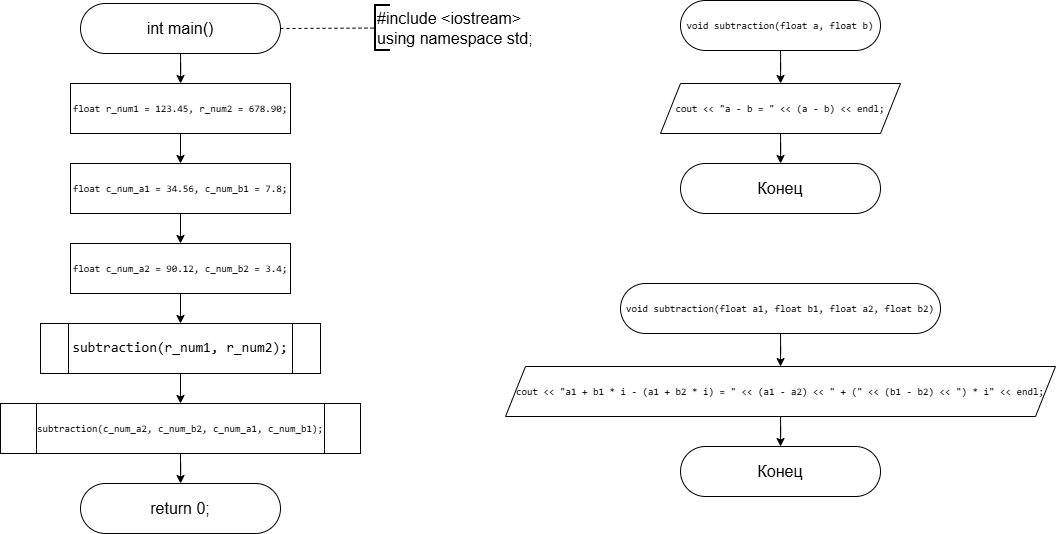

The diagram above was exported from draw.io. Its source (the exported page's mxGraphModel, read from the mxfile embedded in the PNG):
<mxGraphModel dx="1389" dy="749" grid="1" gridSize="10" guides="1" tooltips="1" connect="1" arrows="1" fold="1" page="1" pageScale="1" pageWidth="827" pageHeight="1169" background="#ffffff" math="0" shadow="0">
  <root>
    <mxCell id="0" />
    <mxCell id="1" parent="0" />
    <mxCell id="oUwdi-YuQCANzGxs4toR-5" edge="1" parent="1" source="oUwdi-YuQCANzGxs4toR-1" style="edgeStyle=orthogonalEdgeStyle;rounded=0;orthogonalLoop=1;jettySize=auto;html=1;" target="oUwdi-YuQCANzGxs4toR-4" value="">
      <mxGeometry relative="1" as="geometry" />
    </mxCell>
    <mxCell id="oUwdi-YuQCANzGxs4toR-1" parent="1" style="rounded=1;whiteSpace=wrap;html=1;arcSize=50;fontSize=16;" value="int main()" vertex="1">
      <mxGeometry height="50" width="200" x="120" y="40" as="geometry" />
    </mxCell>
    <mxCell id="oUwdi-YuQCANzGxs4toR-2" edge="1" parent="1" source="oUwdi-YuQCANzGxs4toR-1" style="endArrow=none;dashed=1;html=1;rounded=0;exitX=1;exitY=0.5;exitDx=0;exitDy=0;" target="oUwdi-YuQCANzGxs4toR-3" value="">
      <mxGeometry height="50" relative="1" width="50" as="geometry">
        <mxPoint x="390" y="230" as="sourcePoint" />
        <mxPoint x="440" y="65" as="targetPoint" />
      </mxGeometry>
    </mxCell>
    <mxCell id="oUwdi-YuQCANzGxs4toR-3" parent="1" style="strokeWidth=2;html=1;shape=mxgraph.flowchart.annotation_1;align=left;pointerEvents=1;fontSize=16;" value="#include &amp;lt;iostream&amp;gt;&lt;div&gt;using namespace std;&lt;/div&gt;" vertex="1">
      <mxGeometry height="45" width="15" x="415" y="42" as="geometry" />
    </mxCell>
    <mxCell id="oUwdi-YuQCANzGxs4toR-10" edge="1" parent="1" source="oUwdi-YuQCANzGxs4toR-4" style="edgeStyle=orthogonalEdgeStyle;rounded=0;orthogonalLoop=1;jettySize=auto;html=1;exitX=0.5;exitY=1;exitDx=0;exitDy=0;entryX=0.5;entryY=0;entryDx=0;entryDy=0;" target="oUwdi-YuQCANzGxs4toR-6">
      <mxGeometry relative="1" as="geometry" />
    </mxCell>
    <mxCell id="oUwdi-YuQCANzGxs4toR-4" parent="1" style="rounded=0;whiteSpace=wrap;html=1;fontSize=10;labelBackgroundColor=none;fontColor=default;" value="&lt;div style=&quot;font-family: Consolas, &amp;quot;Courier New&amp;quot;, monospace; font-weight: normal; line-height: 22px; white-space: pre;&quot;&gt;&lt;div&gt;&lt;span style=&quot;&quot;&gt;float&lt;/span&gt;&lt;span style=&quot;&quot;&gt; &lt;/span&gt;&lt;span style=&quot;&quot;&gt;r_num1&lt;/span&gt;&lt;span style=&quot;&quot;&gt; &lt;/span&gt;&lt;span style=&quot;&quot;&gt;=&lt;/span&gt;&lt;span style=&quot;&quot;&gt; &lt;/span&gt;&lt;span style=&quot;&quot;&gt;123.45&lt;/span&gt;&lt;span style=&quot;&quot;&gt;, &lt;/span&gt;&lt;span style=&quot;&quot;&gt;r_num2&lt;/span&gt;&lt;span style=&quot;&quot;&gt; &lt;/span&gt;&lt;span style=&quot;&quot;&gt;=&lt;/span&gt;&lt;span style=&quot;&quot;&gt; 6&lt;/span&gt;&lt;span style=&quot;&quot;&gt;78.90&lt;/span&gt;&lt;span style=&quot;&quot;&gt;;&lt;/span&gt;&lt;/div&gt;&lt;/div&gt;" vertex="1">
      <mxGeometry height="50" width="220" x="110" y="120" as="geometry" />
    </mxCell>
    <mxCell id="oUwdi-YuQCANzGxs4toR-11" edge="1" parent="1" source="oUwdi-YuQCANzGxs4toR-6" style="edgeStyle=orthogonalEdgeStyle;rounded=0;orthogonalLoop=1;jettySize=auto;html=1;exitX=0.5;exitY=1;exitDx=0;exitDy=0;entryX=0.5;entryY=0;entryDx=0;entryDy=0;" target="oUwdi-YuQCANzGxs4toR-7">
      <mxGeometry relative="1" as="geometry" />
    </mxCell>
    <mxCell id="oUwdi-YuQCANzGxs4toR-6" parent="1" style="rounded=0;whiteSpace=wrap;html=1;fontSize=10;labelBackgroundColor=none;fontColor=default;" value="&lt;div style=&quot;font-family: Consolas, &amp;quot;Courier New&amp;quot;, monospace; font-weight: normal; line-height: 22px; white-space: pre;&quot;&gt;&lt;div&gt;&lt;span style=&quot;&quot;&gt;float&lt;/span&gt;&lt;span style=&quot;&quot;&gt; &lt;/span&gt;&lt;span style=&quot;&quot;&gt;c_num_a1&lt;/span&gt;&lt;span style=&quot;&quot;&gt; &lt;/span&gt;&lt;span style=&quot;&quot;&gt;=&lt;/span&gt;&lt;span style=&quot;&quot;&gt; &lt;/span&gt;&lt;span style=&quot;&quot;&gt;34.56&lt;/span&gt;&lt;span style=&quot;&quot;&gt;, &lt;/span&gt;&lt;span style=&quot;&quot;&gt;c_num_b1&lt;/span&gt;&lt;span style=&quot;&quot;&gt; &lt;/span&gt;&lt;span style=&quot;&quot;&gt;=&lt;/span&gt;&lt;span style=&quot;&quot;&gt; &lt;/span&gt;&lt;span style=&quot;&quot;&gt;7.8&lt;/span&gt;&lt;span style=&quot;&quot;&gt;;&lt;/span&gt;&lt;/div&gt;&lt;/div&gt;" vertex="1">
      <mxGeometry height="50" width="220" x="110" y="200" as="geometry" />
    </mxCell>
    <mxCell id="oUwdi-YuQCANzGxs4toR-19" edge="1" parent="1" source="oUwdi-YuQCANzGxs4toR-7" style="edgeStyle=orthogonalEdgeStyle;rounded=0;orthogonalLoop=1;jettySize=auto;html=1;exitX=0.5;exitY=1;exitDx=0;exitDy=0;entryX=0.5;entryY=0;entryDx=0;entryDy=0;">
      <mxGeometry relative="1" as="geometry">
        <mxPoint x="220" y="360" as="targetPoint" />
      </mxGeometry>
    </mxCell>
    <mxCell id="oUwdi-YuQCANzGxs4toR-7" parent="1" style="rounded=0;whiteSpace=wrap;html=1;fontSize=10;labelBackgroundColor=none;fontColor=default;" value="&lt;div style=&quot;font-family: Consolas, &amp;quot;Courier New&amp;quot;, monospace; font-weight: normal; line-height: 22px; white-space: pre;&quot;&gt;&lt;div&gt;&lt;span style=&quot;&quot;&gt;float&lt;/span&gt;&lt;span style=&quot;&quot;&gt; &lt;/span&gt;&lt;span style=&quot;&quot;&gt;c_num_a2&lt;/span&gt;&lt;span style=&quot;&quot;&gt; &lt;/span&gt;&lt;span style=&quot;&quot;&gt;=&lt;/span&gt;&lt;span style=&quot;&quot;&gt; &lt;/span&gt;&lt;span style=&quot;&quot;&gt;90.12&lt;/span&gt;&lt;span style=&quot;&quot;&gt;, &lt;/span&gt;&lt;span style=&quot;&quot;&gt;c_num_b2&lt;/span&gt;&lt;span style=&quot;&quot;&gt; &lt;/span&gt;&lt;span style=&quot;&quot;&gt;=&lt;/span&gt;&lt;span style=&quot;&quot;&gt; &lt;/span&gt;&lt;span style=&quot;&quot;&gt;3.4&lt;/span&gt;&lt;span style=&quot;&quot;&gt;;&lt;/span&gt;&lt;/div&gt;&lt;/div&gt;" vertex="1">
      <mxGeometry height="50" width="220" x="110" y="280" as="geometry" />
    </mxCell>
    <mxCell id="oUwdi-YuQCANzGxs4toR-12" parent="1" style="rounded=1;whiteSpace=wrap;html=1;arcSize=50;fontSize=16;" value="return 0;" vertex="1">
      <mxGeometry height="50" width="200" x="120" y="520" as="geometry" />
    </mxCell>
    <mxCell id="oUwdi-YuQCANzGxs4toR-14" edge="1" parent="1" style="edgeStyle=orthogonalEdgeStyle;rounded=0;orthogonalLoop=1;jettySize=auto;html=1;exitX=0.5;exitY=1;exitDx=0;exitDy=0;entryX=0.5;entryY=0;entryDx=0;entryDy=0;">
      <mxGeometry relative="1" as="geometry">
        <mxPoint x="220" y="410" as="sourcePoint" />
        <mxPoint x="220" y="440" as="targetPoint" />
      </mxGeometry>
    </mxCell>
    <mxCell id="oUwdi-YuQCANzGxs4toR-17" edge="1" parent="1" style="edgeStyle=orthogonalEdgeStyle;rounded=0;orthogonalLoop=1;jettySize=auto;html=1;" target="oUwdi-YuQCANzGxs4toR-12" value="">
      <mxGeometry relative="1" as="geometry">
        <mxPoint x="220" y="490" as="sourcePoint" />
      </mxGeometry>
    </mxCell>
    <mxCell id="oUwdi-YuQCANzGxs4toR-22" edge="1" parent="1" source="oUwdi-YuQCANzGxs4toR-20" style="edgeStyle=orthogonalEdgeStyle;rounded=0;orthogonalLoop=1;jettySize=auto;html=1;" target="oUwdi-YuQCANzGxs4toR-21" value="">
      <mxGeometry relative="1" as="geometry" />
    </mxCell>
    <mxCell id="oUwdi-YuQCANzGxs4toR-20" parent="1" style="rounded=1;whiteSpace=wrap;html=1;arcSize=50;fontSize=10;fontColor=default;labelBackgroundColor=none;" value="&lt;div style=&quot;font-family: Consolas, &amp;quot;Courier New&amp;quot;, monospace; line-height: 22px; white-space: pre;&quot;&gt;&lt;span&gt;void&lt;/span&gt; &lt;span&gt;subtraction&lt;/span&gt;(&lt;span&gt;float&lt;/span&gt; &lt;span&gt;a&lt;/span&gt;, &lt;span&gt;float&lt;/span&gt; &lt;span&gt;b&lt;/span&gt;)&lt;/div&gt;" vertex="1">
      <mxGeometry height="50" width="200" x="720" y="37" as="geometry" />
    </mxCell>
    <mxCell id="oUwdi-YuQCANzGxs4toR-24" edge="1" parent="1" source="oUwdi-YuQCANzGxs4toR-21" style="edgeStyle=orthogonalEdgeStyle;rounded=0;orthogonalLoop=1;jettySize=auto;html=1;" target="oUwdi-YuQCANzGxs4toR-23" value="">
      <mxGeometry relative="1" as="geometry" />
    </mxCell>
    <mxCell id="oUwdi-YuQCANzGxs4toR-21" parent="1" style="shape=parallelogram;perimeter=parallelogramPerimeter;whiteSpace=wrap;html=1;fixedSize=1;labelBackgroundColor=none;fontColor=default;fontSize=10;" value="&lt;div style=&quot;font-family: Consolas, &amp;quot;Courier New&amp;quot;, monospace; line-height: 22px; white-space: pre;&quot;&gt;&lt;span&gt;cout&lt;/span&gt; &lt;span&gt;&amp;lt;&amp;lt;&lt;/span&gt; &lt;span&gt;&quot;a - b = &quot;&lt;/span&gt; &lt;span&gt;&amp;lt;&amp;lt;&lt;/span&gt; (&lt;span&gt;a&lt;/span&gt; &lt;span&gt;-&lt;/span&gt; &lt;span&gt;b&lt;/span&gt;) &lt;span&gt;&amp;lt;&amp;lt;&lt;/span&gt; &lt;span&gt;endl&lt;/span&gt;;&lt;/div&gt;" vertex="1">
      <mxGeometry height="50" width="240" x="700" y="120" as="geometry" />
    </mxCell>
    <mxCell id="oUwdi-YuQCANzGxs4toR-23" parent="1" style="rounded=1;whiteSpace=wrap;html=1;arcSize=50;fontSize=16;" value="Конец" vertex="1">
      <mxGeometry height="50" width="200" x="720" y="200" as="geometry" />
    </mxCell>
    <mxCell id="oUwdi-YuQCANzGxs4toR-25" parent="1" style="shape=process;whiteSpace=wrap;html=1;backgroundOutline=1;" value="&lt;span style=&quot;font-family: Consolas, &amp;quot;Courier New&amp;quot;, monospace; font-size: 14px; white-space: pre;&quot;&gt;subtraction&lt;/span&gt;&lt;span style=&quot;font-family: Consolas, &amp;quot;Courier New&amp;quot;, monospace; font-size: 14px; white-space: pre;&quot;&gt;(&lt;/span&gt;&lt;span style=&quot;font-family: Consolas, &amp;quot;Courier New&amp;quot;, monospace; font-size: 14px; white-space: pre;&quot;&gt;r_num1&lt;/span&gt;&lt;span style=&quot;font-family: Consolas, &amp;quot;Courier New&amp;quot;, monospace; font-size: 14px; white-space: pre;&quot;&gt;, &lt;/span&gt;&lt;span style=&quot;font-family: Consolas, &amp;quot;Courier New&amp;quot;, monospace; font-size: 14px; white-space: pre;&quot;&gt;r_num2&lt;/span&gt;&lt;span style=&quot;font-family: Consolas, &amp;quot;Courier New&amp;quot;, monospace; font-size: 14px; white-space: pre;&quot;&gt;);&lt;/span&gt;" vertex="1">
      <mxGeometry height="50" width="280" x="80" y="360" as="geometry" />
    </mxCell>
    <mxCell id="oUwdi-YuQCANzGxs4toR-26" parent="1" style="shape=process;whiteSpace=wrap;html=1;backgroundOutline=1;" value="&lt;span style=&quot;font-family: Consolas, &amp;quot;Courier New&amp;quot;, monospace; font-size: 10px; white-space: pre;&quot;&gt;subtraction&lt;/span&gt;&lt;span style=&quot;font-family: Consolas, &amp;quot;Courier New&amp;quot;, monospace; font-size: 10px; white-space: pre;&quot;&gt;(&lt;/span&gt;&lt;span style=&quot;font-family: Consolas, &amp;quot;Courier New&amp;quot;, monospace; font-size: 10px; white-space: pre;&quot;&gt;c_num_a2&lt;/span&gt;&lt;span style=&quot;font-family: Consolas, &amp;quot;Courier New&amp;quot;, monospace; font-size: 10px; white-space: pre;&quot;&gt;, &lt;/span&gt;&lt;span style=&quot;font-family: Consolas, &amp;quot;Courier New&amp;quot;, monospace; font-size: 10px; white-space: pre;&quot;&gt;c_num_b2&lt;/span&gt;&lt;span style=&quot;font-family: Consolas, &amp;quot;Courier New&amp;quot;, monospace; font-size: 10px; white-space: pre;&quot;&gt;, &lt;/span&gt;&lt;span style=&quot;font-family: Consolas, &amp;quot;Courier New&amp;quot;, monospace; font-size: 10px; white-space: pre;&quot;&gt;c_num_a1&lt;/span&gt;&lt;span style=&quot;font-family: Consolas, &amp;quot;Courier New&amp;quot;, monospace; font-size: 10px; white-space: pre;&quot;&gt;, &lt;/span&gt;&lt;span style=&quot;font-family: Consolas, &amp;quot;Courier New&amp;quot;, monospace; font-size: 10px; white-space: pre;&quot;&gt;c_num_b1&lt;/span&gt;&lt;span style=&quot;font-family: Consolas, &amp;quot;Courier New&amp;quot;, monospace; font-size: 10px; white-space: pre;&quot;&gt;);&lt;/span&gt;" vertex="1">
      <mxGeometry height="50" width="360" x="40" y="440" as="geometry" />
    </mxCell>
    <mxCell id="oUwdi-YuQCANzGxs4toR-27" edge="1" parent="1" source="oUwdi-YuQCANzGxs4toR-28" style="edgeStyle=orthogonalEdgeStyle;rounded=0;orthogonalLoop=1;jettySize=auto;html=1;" target="oUwdi-YuQCANzGxs4toR-30" value="">
      <mxGeometry relative="1" as="geometry" />
    </mxCell>
    <mxCell id="oUwdi-YuQCANzGxs4toR-28" parent="1" style="rounded=1;whiteSpace=wrap;html=1;arcSize=50;fontSize=10;fontColor=default;labelBackgroundColor=none;" value="&lt;div style=&quot;font-family: Consolas, &amp;quot;Courier New&amp;quot;, monospace; line-height: 22px; white-space: pre;&quot;&gt;&lt;div style=&quot;line-height: 22px;&quot;&gt;&lt;span&gt;void&lt;/span&gt; &lt;span&gt;subtraction&lt;/span&gt;(&lt;span&gt;float&lt;/span&gt; &lt;span&gt;a1&lt;/span&gt;, &lt;span&gt;float&lt;/span&gt; &lt;span&gt;b1&lt;/span&gt;, &lt;span&gt;float&lt;/span&gt; &lt;span&gt;a2&lt;/span&gt;, &lt;span&gt;float&lt;/span&gt; &lt;span&gt;b2&lt;/span&gt;)&lt;/div&gt;&lt;/div&gt;" vertex="1">
      <mxGeometry height="50" width="320" x="660" y="320" as="geometry" />
    </mxCell>
    <mxCell id="oUwdi-YuQCANzGxs4toR-29" edge="1" parent="1" source="oUwdi-YuQCANzGxs4toR-30" style="edgeStyle=orthogonalEdgeStyle;rounded=0;orthogonalLoop=1;jettySize=auto;html=1;" target="oUwdi-YuQCANzGxs4toR-31" value="">
      <mxGeometry relative="1" as="geometry" />
    </mxCell>
    <mxCell id="oUwdi-YuQCANzGxs4toR-30" parent="1" style="shape=parallelogram;perimeter=parallelogramPerimeter;whiteSpace=wrap;html=1;fixedSize=1;labelBackgroundColor=none;fontColor=default;fontSize=10;" value="&lt;div style=&quot;font-family: Consolas, &amp;quot;Courier New&amp;quot;, monospace; line-height: 22px; white-space: pre;&quot;&gt;&lt;div style=&quot;line-height: 22px;&quot;&gt;&lt;span style=&quot;&quot;&gt;cout&lt;/span&gt; &lt;span style=&quot;&quot;&gt;&amp;lt;&amp;lt;&lt;/span&gt; &lt;span style=&quot;&quot;&gt;&quot;a1 + b1 * i - (a1 + b2 * i) = &quot;&lt;/span&gt; &lt;span style=&quot;&quot;&gt;&amp;lt;&amp;lt;&lt;/span&gt; (&lt;span style=&quot;&quot;&gt;a1&lt;/span&gt; &lt;span style=&quot;&quot;&gt;-&lt;/span&gt; &lt;span style=&quot;&quot;&gt;a2&lt;/span&gt;) &lt;span style=&quot;&quot;&gt;&amp;lt;&amp;lt;&lt;/span&gt; &lt;span style=&quot;&quot;&gt;&quot; + (&quot;&lt;/span&gt; &lt;span style=&quot;&quot;&gt;&amp;lt;&amp;lt;&lt;/span&gt; (&lt;span style=&quot;&quot;&gt;b1&lt;/span&gt; &lt;span style=&quot;&quot;&gt;-&lt;/span&gt; &lt;span style=&quot;&quot;&gt;b2&lt;/span&gt;) &lt;span style=&quot;&quot;&gt;&amp;lt;&amp;lt;&lt;/span&gt; &lt;span style=&quot;&quot;&gt;&quot;) * i&quot;&lt;/span&gt; &lt;span style=&quot;&quot;&gt;&amp;lt;&amp;lt;&lt;/span&gt; &lt;span style=&quot;&quot;&gt;endl&lt;/span&gt;;&lt;/div&gt;&lt;/div&gt;" vertex="1">
      <mxGeometry height="50" width="550" x="545" y="403" as="geometry" />
    </mxCell>
    <mxCell id="oUwdi-YuQCANzGxs4toR-31" parent="1" style="rounded=1;whiteSpace=wrap;html=1;arcSize=50;fontSize=16;" value="Конец" vertex="1">
      <mxGeometry height="50" width="200" x="720" y="483" as="geometry" />
    </mxCell>
  </root>
</mxGraphModel>